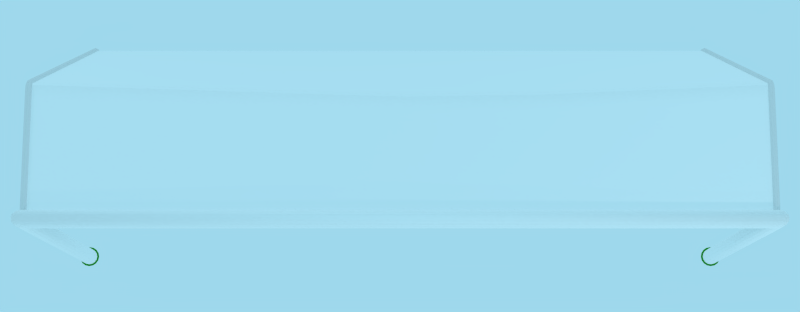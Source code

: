 # Source: goal.blend  (saved by Blender 2.70.0; exported with 4.5.12 LTS)
import bpy
from mathutils import Matrix  # noqa: F401  (used for matrix-valued properties, if any)

bpy.ops.wm.read_factory_settings(use_empty=True)
scene = bpy.context.scene
scene.name = 'Scene'

# ---- collections
col_collection_1 = bpy.data.collections.new('Collection 1'); scene.collection.children.link(col_collection_1)
col_collection_2 = bpy.data.collections.new('Collection 2'); scene.collection.children.link(col_collection_2)

# ---- materials (node trees are filled in below, after node groups)
mat_net = bpy.data.materials.new('Net')
mat_net.alpha_threshold = 0.0
mat_net.use_transparent_shadow = False
mat_net.diffuse_color = (1.0, 1.0, 1.0, 1.0)
mat_net.roughness = 0.5
mat_net.specular_intensity = 1.0
mat_net.line_color = (0.0, 0.0, 0.0, 1.0)
mat_material = bpy.data.materials.new('Material')
mat_material.alpha_threshold = 0.0
mat_material.use_transparent_shadow = False
mat_material.diffuse_color = (1.0, 1.0, 1.0, 1.0)
mat_material.roughness = 0.5
mat_material.specular_intensity = 1.0
mat_material.line_color = (0.0, 0.0, 0.0, 1.0)
mat_material_001 = bpy.data.materials.new('Material.001')
mat_material_001.alpha_threshold = 0.0
mat_material_001.use_transparent_shadow = False
mat_material_001.diffuse_color = (0.003892, 0.2957, 0.001413, 1.0)
mat_material_001.specular_color = (0.1181, 1.0, 0.0)
mat_material_001.roughness = 0.5
mat_material_001.line_color = (0.0, 0.0, 0.0, 1.0)

# ---- material node trees

# ---- world
world_world = bpy.data.worlds.new('World'); scene.world = world_world
world_world.color = (0.3446, 0.6886, 0.8412)
world_world.use_sun_shadow = False
world_world.sun_shadow_jitter_overblur = 0.0
world_world.cycles.sampling_method = 'MANUAL'
world_world.cycles.sample_map_resolution = 256

# ---- cameras
cam_camera = bpy.data.cameras.new('Camera')
cam_camera.clip_end = 100.0
cam_camera.lens = 60.0
cam_camera.sensor_width = 32.0
cam_camera.sensor_height = 18.0
cam_camera.ortho_scale = 7.314
cam_camera.dof.focus_distance = 0.0
cam_camera.dof.aperture_fstop = 128.0

# ---- lights
light_lamp_003 = bpy.data.lights.new('Lamp.003', 'POINT')
light_lamp_003.transmission_factor = 0.0
light_lamp_003.cutoff_distance = 30.0
light_lamp_003.energy = 100.0
light_lamp_003.shadow_buffer_clip_start = 1.001
light_lamp_003.shadow_soft_size = 0.1
light_lamp_003.shadow_maximum_resolution = 0.006
light_lamp_003.use_absolute_resolution = True
light_lamp_003.cycles.use_multiple_importance_sampling = False
light_lamp_002 = bpy.data.lights.new('Lamp.002', 'POINT')
light_lamp_002.transmission_factor = 0.0
light_lamp_002.cutoff_distance = 30.0
light_lamp_002.energy = 100.0
light_lamp_002.shadow_buffer_clip_start = 1.001
light_lamp_002.shadow_soft_size = 0.1
light_lamp_002.shadow_maximum_resolution = 0.006
light_lamp_002.use_absolute_resolution = True
light_lamp_002.cycles.use_multiple_importance_sampling = False
light_lamp_001 = bpy.data.lights.new('Lamp.001', 'POINT')
light_lamp_001.transmission_factor = 0.0
light_lamp_001.cutoff_distance = 30.0
light_lamp_001.energy = 100.0
light_lamp_001.shadow_buffer_clip_start = 1.001
light_lamp_001.shadow_soft_size = 0.1
light_lamp_001.shadow_maximum_resolution = 0.006
light_lamp_001.use_absolute_resolution = True
light_lamp_001.cycles.use_multiple_importance_sampling = False
light_lamp = bpy.data.lights.new('Lamp', 'POINT')
light_lamp.transmission_factor = 0.0
light_lamp.cutoff_distance = 30.0
light_lamp.energy = 100.0
light_lamp.shadow_buffer_clip_start = 1.001
light_lamp.shadow_soft_size = 0.1
light_lamp.shadow_maximum_resolution = 0.006
light_lamp.use_absolute_resolution = True
light_lamp.cycles.use_multiple_importance_sampling = False

# ---- meshes
me_plane = bpy.data.meshes.new('Plane')
me_plane.from_pydata([(-2.521, 0.0, 2.976), (2.521, 0.0, 2.976), (-2.521, 1.216, 2.95), (2.521, 1.204, 2.958), (0.0, 0.0, 2.976), (-0.005312, 1.153, 2.871), (-2.521, 1.239, 2.928), (2.521, 1.228, 2.936), (-0.005312, 1.176, 2.849), (-2.521, 2.298, 0.1011), (2.521, 2.298, 0.1011), (0.0, 2.298, 0.1011), (-2.521, 2.306, -0.001088), (2.521, 2.306, -0.001088), (0.0, 2.306, -0.001088), (0.0, 1.735, 1.502), (2.521, 1.751, 1.502), (-2.521, 1.751, 1.502), (-1.26, 1.185, 2.897), (-1.26, 0.0, 2.976), (-1.26, 1.209, 2.875), (-1.26, 2.298, 0.1011), (-1.26, 2.306, -0.001088), (-1.26, 1.743, 1.502), (1.26, 0.0, 2.976), (1.279, 1.163, 2.905), (1.279, 1.186, 2.883), (1.26, 2.298, 0.1011), (1.26, 2.306, -0.001088), (1.26, 1.743, 1.502), (-3.37, 0.0, 2.976), (-3.37, 1.238, 2.976), (-3.37, 1.262, 2.954), (-3.37, 2.298, 0.1011), (-3.37, 2.306, -0.001088), (-3.37, 1.789, 1.502), (3.37, 0.0, 2.976), (3.37, 1.238, 2.976), (3.37, 1.262, 2.954), (3.37, 2.298, 0.1011), (3.37, 2.306, -0.001088), (3.37, 1.789, 1.502)], [], [(19, 4, 5, 18), (18, 5, 8, 20), (23, 15, 11, 21), (12, 34, 33, 9), (21, 11, 14, 22), (20, 8, 15, 23), (4, 24, 25, 5), (5, 25, 26, 8), (15, 29, 27, 11), (11, 27, 28, 14), (8, 26, 29, 15), (6, 32, 31, 2), (2, 31, 30, 0), (13, 10, 39, 40), (7, 3, 37, 38), (3, 1, 36, 37), (24, 1, 3, 25), (25, 3, 7, 26), (29, 16, 10, 27), (27, 10, 13, 28), (17, 9, 33, 35), (26, 7, 16, 29), (0, 19, 18, 2), (2, 18, 20, 6), (17, 23, 21, 9), (9, 21, 22, 12), (6, 20, 23, 17), (17, 35, 32, 6), (16, 7, 38, 41), (10, 16, 41, 39)])
me_plane.polygons.foreach_set('use_smooth', [True] * 30)
me_plane.materials.append(mat_net)
me_plane.use_remesh_preserve_volume = False
me_plane.use_remesh_preserve_attributes = False
me_plane.use_mirror_vertex_groups = False
me_plane.update()
me_circle_002 = bpy.data.meshes.new('Circle.002')
me_circle_002.from_pydata([(-8.0, 0.2, 0.0), (-8.077, 0.1848, 0.0), (-8.141, 0.1414, 0.0), (-8.185, 0.07654, 0.0), (-8.2, 1.984e-10, 0.0), (-8.185, -0.07654, 0.0), (-8.141, -0.1414, 0.0), (-8.077, -0.1848, 0.0), (-8.0, -0.2, 0.0), (-7.923, -0.1848, 0.0), (-7.859, -0.1414, 0.0), (-7.815, -0.07654, 0.0), (-7.8, 1.133e-08, 0.0), (-7.815, 0.07654, 0.0), (-7.859, 0.1414, 0.0), (-7.923, 0.1848, 0.0), (-8.0, 0.2, 7.0), (-8.077, 0.1848, 7.077), (-8.141, 0.1414, 7.141), (-8.185, 0.07654, 7.185), (-8.2, 1.984e-10, 7.2), (-8.185, -0.07654, 7.185), (-8.141, -0.1414, 7.141), (-8.077, -0.1848, 7.077), (-8.0, -0.2, 7.0), (-7.923, -0.1848, 6.923), (-7.859, -0.1414, 6.859), (-7.815, -0.07654, 6.815), (-7.8, 1.133e-08, 6.8), (-7.815, 0.07654, 6.815), (-7.859, 0.1414, 6.859), (-7.923, 0.1848, 6.923), (8.0, 0.2, 0.0), (7.923, 0.1848, 0.0), (7.859, 0.1414, 0.0), (7.815, 0.07654, 0.0), (7.8, 1.984e-10, 0.0), (7.815, -0.07654, 0.0), (7.859, -0.1414, 0.0), (7.923, -0.1848, 0.0), (8.0, -0.2, 0.0), (8.077, -0.1848, 0.0), (8.141, -0.1414, 0.0), (8.185, -0.07654, 0.0), (8.2, 1.133e-08, 0.0), (8.185, 0.07654, 0.0), (8.141, 0.1414, 0.0), (8.077, 0.1848, 0.0), (8.0, 0.2, 7.0), (7.859, 0.1414, 6.859), (7.815, 0.07654, 6.815), (7.815, -0.07654, 6.815), (7.859, -0.1414, 6.859), (7.923, -0.1848, 6.923), (8.077, -0.1848, 7.077), (8.141, -0.1414, 7.141), (8.185, -0.07654, 7.185), (8.185, 0.07654, 7.185), (8.141, 0.1414, 7.141), (8.077, 0.1848, 7.077), (7.923, 0.1848, 6.923), (7.8, -4.789e-07, 6.8), (8.0, -0.2, 7.0), (8.2, -5.215e-07, 7.2)], [], [(7, 8, 24, 23), (5, 6, 22, 21), (3, 4, 20, 19), (14, 15, 31, 30), (1, 2, 18, 17), (12, 13, 29, 28), (10, 11, 27, 26), (8, 9, 25, 24), (6, 7, 23, 22), (4, 5, 21, 20), (15, 0, 16, 31), (2, 3, 19, 18), (13, 14, 30, 29), (0, 1, 17, 16), (11, 12, 28, 27), (9, 10, 26, 25), (37, 38, 52, 51), (46, 47, 59, 58), (42, 43, 56, 55), (38, 39, 53, 52), (47, 32, 48, 59), (34, 35, 50, 49), (45, 46, 58, 57), (41, 42, 55, 54), (39, 40, 62, 53), (35, 36, 61, 50), (33, 34, 49, 60), (44, 45, 57, 63), (40, 41, 54, 62), (36, 37, 51, 61), (32, 33, 60, 48), (43, 44, 63, 56), (53, 62, 24, 25), (51, 52, 26, 27), (50, 61, 28, 29), (58, 59, 17, 18), (60, 49, 30, 31), (63, 57, 19, 20), (55, 56, 21, 22), (62, 54, 23, 24), (52, 53, 25, 26), (61, 51, 27, 28), (59, 48, 16, 17), (49, 50, 29, 30), (57, 58, 18, 19), (48, 60, 31, 16), (56, 63, 20, 21), (54, 55, 22, 23)])
me_circle_002.polygons.foreach_set('use_smooth', [True] * 48)
me_circle_002.materials.append(mat_material)
me_circle_002.use_remesh_preserve_volume = False
me_circle_002.use_remesh_preserve_attributes = False
me_circle_002.use_mirror_vertex_groups = False
me_circle_002.update()
me_circle_001 = bpy.data.meshes.new('Circle.001')
me_circle_001.from_pydata([(5.382e-08, -5.975e-08, 0.0716), (-0.05063, -4.268e-08, 0.05063), (-0.0716, 2.798e-15, -3.13e-09), (-0.05063, 4.268e-08, -0.05063), (6.008e-08, 5.975e-08, -0.0716), (0.05063, 4.268e-08, -0.05063), (0.0716, -7.631e-16, 8.538e-10), (0.05063, -4.268e-08, 0.05063), (5.382e-08, 2.844, 0.0716), (-0.05063, 2.844, 0.05063), (-0.0716, 2.844, -3.13e-09), (-0.05063, 2.844, -0.05063), (6.008e-08, 2.844, -0.0716), (0.05063, 2.844, -0.05063), (0.0716, 2.844, 8.538e-10), (0.05063, 2.844, 0.05063), (0.05063, 5.453, -6.745), (0.0716, 5.406, -6.762), (0.05063, 5.358, -6.779), (2.052e-07, 5.339, -6.787), (-0.05063, 5.358, -6.779), (-0.0716, 5.406, -6.762), (-0.05063, 5.453, -6.745), (1.989e-07, 5.473, -6.738), (0.05063, 3.059, -0.1535), (0.0716, 3.011, -0.1708), (0.05063, 2.964, -0.1881), (2.052e-07, 2.944, -0.1953), (-0.05063, 2.964, -0.1881), (-0.0716, 3.011, -0.1708), (-0.05063, 3.059, -0.1535), (1.989e-07, 3.078, -0.1464), (3.763e-08, 2.955, 0.03824), (-0.05063, 2.946, 0.01972), (-0.0716, 2.922, -0.02501), (-0.05063, 2.898, -0.06974), (4.389e-08, 2.888, -0.08827), (0.05063, 2.898, -0.06974), (0.0716, 2.922, -0.02501), (0.05063, 2.946, 0.01972), (2.548e-08, 3.044, -0.0626), (-0.05063, 3.026, -0.07194), (-0.0716, 2.98, -0.09448), (-0.05063, 2.935, -0.117), (3.174e-08, 2.916, -0.1264), (0.05063, 2.935, -0.117), (0.0716, 2.98, -0.09448), (0.05063, 3.026, -0.07194), (0.05063, 5.473, -6.896), (0.0716, 5.423, -6.896), (0.05063, 5.372, -6.896), (1.118e-07, 5.351, -6.896), (-0.05063, 5.372, -6.896), (-0.0716, 5.423, -6.896), (-0.05063, 5.473, -6.896), (1.043e-07, 5.494, -6.896), (1.043e-07, 5.494, -7.003), (-0.05063, 5.473, -7.003), (-0.0716, 5.423, -7.003), (-0.05063, 5.372, -7.003), (1.118e-07, 5.351, -7.003), (0.05063, 5.372, -7.003), (0.0716, 5.423, -7.003), (0.05063, 5.473, -7.003)], [], [(7, 15, 8, 0), (6, 14, 15, 7), (5, 13, 14, 6), (4, 12, 13, 5), (3, 11, 12, 4), (2, 10, 11, 3), (1, 9, 10, 2), (0, 8, 9, 1), (30, 22, 21, 29), (24, 16, 23, 31), (25, 17, 16, 24), (26, 18, 17, 25), (27, 19, 18, 26), (28, 20, 19, 27), (29, 21, 20, 28), (31, 23, 22, 30), (24, 47, 46, 25), (8, 15, 39, 32), (15, 14, 38, 39), (14, 13, 37, 38), (13, 12, 36, 37), (12, 11, 35, 36), (11, 10, 34, 35), (10, 9, 33, 34), (9, 8, 32, 33), (33, 41, 42, 34), (34, 42, 43, 35), (35, 43, 44, 36), (36, 44, 45, 37), (37, 45, 46, 38), (38, 46, 47, 39), (39, 47, 40, 32), (32, 40, 41, 33), (25, 46, 45, 26), (26, 45, 44, 27), (27, 44, 43, 28), (28, 43, 42, 29), (29, 42, 41, 30), (30, 41, 40, 31), (31, 40, 47, 24), (16, 17, 49, 48), (23, 16, 48, 55), (22, 23, 55, 54), (21, 22, 54, 53), (20, 21, 53, 52), (19, 20, 52, 51), (18, 19, 51, 50), (17, 18, 50, 49), (48, 63, 56, 55), (50, 61, 62, 49), (52, 59, 60, 51), (54, 57, 58, 53), (55, 56, 57, 54), (53, 58, 59, 52), (51, 60, 61, 50), (49, 62, 63, 48)])
me_circle_001.polygons.foreach_set('use_smooth', [True] * 56)
me_circle_001.use_remesh_preserve_volume = False
me_circle_001.use_remesh_preserve_attributes = False
me_circle_001.use_mirror_vertex_groups = False
me_circle_001.update()
me_circle = bpy.data.meshes.new('Circle')
me_circle.from_pydata([(-8.0, 0.2004, 0.0), (-8.077, 0.1851, 0.0), (-8.142, 0.1417, 0.0), (-8.185, 0.07669, 0.0), (-8.2, -1.381e-09, 0.0), (-8.185, -0.07669, 0.0), (-8.142, -0.1417, 0.0), (-8.077, -0.1851, 0.0), (-8.0, -0.2004, 0.0), (-7.923, -0.1851, 0.0), (-7.858, -0.1417, 0.0), (-7.815, -0.07669, 0.0), (-7.8, 9.769e-09, 0.0), (-7.815, 0.07669, 0.0), (-7.858, 0.1417, 0.0), (-7.923, 0.1851, 0.0), (8.0, 0.2004, 0.0), (7.923, 0.1851, 0.0), (7.858, 0.1417, 0.0), (7.815, 0.07669, 0.0), (7.8, -9.938e-10, 0.0), (7.815, -0.07669, 0.0), (7.858, -0.1417, 0.0), (7.923, -0.1851, 0.0), (8.0, -0.2004, 0.0), (8.077, -0.1851, 0.0), (8.142, -0.1417, 0.0), (8.185, -0.07669, 0.0), (8.2, 1.016e-08, 0.0), (8.185, 0.07669, 0.0), (8.142, 0.1417, 0.0), (8.077, 0.1851, 0.0), (-8.0, 0.2446, 0.0), (-8.094, 0.226, 0.0), (-8.173, 0.173, 0.0), (-8.226, 0.09362, 0.0), (-8.245, -3.796e-09, 0.0), (-8.226, -0.09362, 0.0), (-8.173, -0.173, 0.0), (-8.094, -0.226, 0.0), (-8.0, -0.2446, 0.0), (-7.906, -0.226, 0.0), (-7.827, -0.173, 0.0), (-7.774, -0.09362, 0.0), (-7.755, 9.815e-09, 0.0), (-7.774, 0.09362, 0.0), (-7.827, 0.173, 0.0), (-7.906, 0.226, 0.0), (8.0, 0.2446, 0.0), (7.906, 0.226, 0.0), (7.827, 0.173, 0.0), (7.774, 0.09362, 0.0), (7.755, -2.878e-09, 0.0), (7.774, -0.09362, 0.0), (7.827, -0.173, 0.0), (7.906, -0.226, 0.0), (8.0, -0.2446, 0.0), (8.094, -0.226, 0.0), (8.173, -0.173, 0.0), (8.226, -0.09362, 0.0), (8.245, 1.073e-08, 0.0), (8.226, 0.09362, 0.0), (8.173, 0.173, 0.0), (8.094, 0.226, 0.0)], [], [(22, 54, 55, 23), (0, 32, 33, 1), (11, 43, 44, 12), (31, 63, 48, 16), (20, 52, 53, 21), (9, 41, 42, 10), (29, 61, 62, 30), (18, 50, 51, 19), (7, 39, 40, 8), (27, 59, 60, 28), (16, 48, 49, 17), (5, 37, 38, 6), (25, 57, 58, 26), (3, 35, 36, 4), (14, 46, 47, 15), (23, 55, 56, 24), (1, 33, 34, 2), (12, 44, 45, 13), (21, 53, 54, 22), (10, 42, 43, 11), (30, 62, 63, 31), (19, 51, 52, 20), (8, 40, 41, 9), (28, 60, 61, 29), (17, 49, 50, 18), (6, 38, 39, 7), (26, 58, 59, 27), (4, 36, 37, 5), (15, 47, 32, 0), (24, 56, 57, 25), (2, 34, 35, 3), (13, 45, 46, 14)])
me_circle.materials.append(mat_material_001)
me_circle.use_remesh_preserve_volume = False
me_circle.use_remesh_preserve_attributes = False
me_circle.use_mirror_vertex_groups = False
me_circle.update()

# ---- objects
ob_lamp_003 = bpy.data.objects.new('Lamp.003', light_lamp_003)
ob_lamp_002 = bpy.data.objects.new('Lamp.002', light_lamp_002)
ob_lamp_001 = bpy.data.objects.new('Lamp.001', light_lamp_001)
ob_plane = bpy.data.objects.new('Plane', me_plane)
ob_lamp = bpy.data.objects.new('Lamp', light_lamp)
ob_camera = bpy.data.objects.new('Camera', cam_camera)
ob_circle_003 = bpy.data.objects.new('Circle.003', me_circle_002)
ob_circle_002 = bpy.data.objects.new('Circle.002', me_circle_001)
ob_circle_001 = bpy.data.objects.new('Circle.001', me_circle_001)
ob_circle = bpy.data.objects.new('Circle', me_circle)

# ---- transforms, parenting, visibility, modifiers, constraints
ob_lamp_003.location = (5.708, 8.186, 5.904)
ob_lamp_003.rotation_euler = (0.6503, 0.05522, 1.866)
ob_lamp_003.lock_rotations_4d = False
ob_lamp_003.empty_display_type = 'ARROWS'
ob_lamp_003.color = (0.0, 0.0, 0.0, 0.0)
ob_lamp_003.lineart.crease_threshold = 0.0
ob_lamp_002.location = (-7.915, 7.433, 5.904)
ob_lamp_002.rotation_euler = (0.6503, 0.05522, 1.866)
ob_lamp_002.lock_rotations_4d = False
ob_lamp_002.empty_display_type = 'ARROWS'
ob_lamp_002.color = (0.0, 0.0, 0.0, 0.0)
ob_lamp_002.lineart.crease_threshold = 0.0
ob_lamp_001.location = (-6.076, -7.945, 5.904)
ob_lamp_001.rotation_euler = (0.6503, 0.05522, 1.866)
ob_lamp_001.lock_rotations_4d = False
ob_lamp_001.empty_display_type = 'ARROWS'
ob_lamp_001.color = (0.0, 0.0, 0.0, 0.0)
ob_lamp_001.lineart.crease_threshold = 0.0
ob_plane.location = (-1.192e-07, 0.0, 2.384e-07)
ob_plane.lineart.crease_threshold = 0.0
_m = ob_plane.modifiers.new('Subsurf', 'SUBSURF')
_m.uv_smooth = 'PRESERVE_CORNERS'
_m.subdivision_type = 'SIMPLE'
_m.levels = 3
_m.render_levels = 3
_m.show_only_control_edges = False
ob_lamp.location = (5.0, -4.331, 5.904)
ob_lamp.rotation_euler = (0.6503, 0.05522, 1.866)
ob_lamp.lock_rotations_4d = False
ob_lamp.empty_display_type = 'ARROWS'
ob_lamp.color = (0.0, 0.0, 0.0, 0.0)
ob_lamp.lineart.crease_threshold = 0.0
ob_camera.location = (1.321e-06, -1.868, 16.37)
ob_camera.rotation_euler = (0.1806, -0.0, 0.0)
ob_camera.lock_rotations_4d = False
ob_camera.empty_display_type = 'ARROWS'
ob_camera.color = (0.0, 0.0, 0.0, 0.0)
ob_camera.display_type = 'WIRE'
ob_camera.lineart.crease_threshold = 0.0
ob_circle_003.location = (0.0, 0.0, 0.0)
ob_circle_003.scale = (0.4252, 0.4252, 0.4252)
ob_circle_003.lineart.crease_threshold = 0.0
ob_circle_002.location = (-3.4, 0.0, 2.976)
ob_circle_002.scale = (0.4252, 0.4252, 0.4252)
ob_circle_002.lineart.crease_threshold = 0.0
ob_circle_001.location = (3.4, 0.0, 2.976)
ob_circle_001.scale = (0.4252, 0.4252, 0.4252)
ob_circle_001.lineart.crease_threshold = 0.0
ob_circle.location = (0.0, 0.0, 0.0)
ob_circle.scale = (0.4252, 0.4252, 0.4252)
ob_circle.lineart.crease_threshold = 0.0
_m = ob_circle.modifiers.new('ParticleSystem 1', 'PARTICLE_SYSTEM')

# ---- collection membership
col_collection_1.objects.link(ob_lamp_003)
col_collection_1.objects.link(ob_lamp_002)
col_collection_1.objects.link(ob_lamp_001)
col_collection_1.objects.link(ob_plane)
col_collection_1.objects.link(ob_lamp)
col_collection_1.objects.link(ob_camera)
col_collection_2.objects.link(ob_circle_003)
col_collection_2.objects.link(ob_circle_002)
col_collection_2.objects.link(ob_circle_001)
col_collection_2.objects.link(ob_circle)

# ---- scene / render settings (as saved in the file)
scene.camera = ob_camera
scene.frame_start = 1; scene.frame_end = 250; scene.frame_set(1)
scene.render.engine = 'BLENDER_EEVEE_NEXT'
scene.render.image_settings.color_depth = '16'
scene.render.image_settings.compression = 100
scene.render.resolution_x = 512
scene.render.resolution_y = 200
scene.render.dither_intensity = 0.0
scene.render.film_transparent = True
scene.cycles.use_denoising = False
scene.cycles.samples = 10
scene.cycles.sampling_pattern = 'TABULATED_SOBOL'
scene.cycles.light_sampling_threshold = 0.0
scene.cycles.use_adaptive_sampling = False
scene.cycles.use_light_tree = False
scene.cycles.blur_glossy = 0.0
scene.cycles.volume_bounces = 1
scene.cycles.pixel_filter_type = 'GAUSSIAN'
scene.cycles.sample_clamp_indirect = 0.0
scene.view_settings.view_transform = 'Standard'
bpy.context.view_layer.update()
